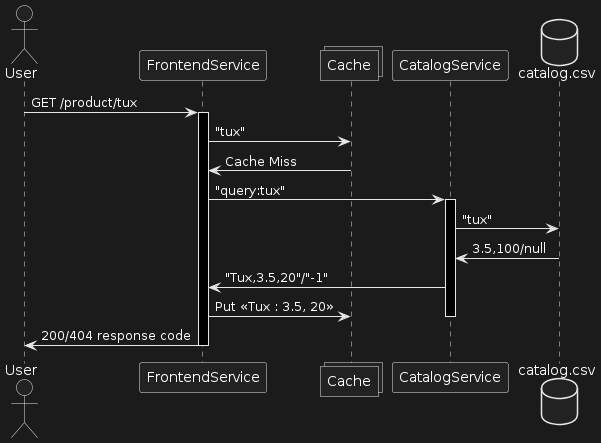

The diagram above was rendered by PlantUML. Its source (embedded in the PNG):
@startuml
actor User
participant FrontendService as FS
collections Cache
participant CatalogService as CS
database catalog.csv as db
User -> FS : GET /product/tux 
activate FS
FS -> Cache : "tux"
Cache -> FS : Cache Miss
FS -> CS : "query:tux"
activate CS
CS -> db : "tux"
db -> CS : 3.5,100/null
CS -> FS : "Tux,3.5,20"/"-1"
FS -> Cache : Put << Tux : 3.5, 20 >>
deactivate CS
FS -> User : 200/404 response code
deactivate FS
@enduml